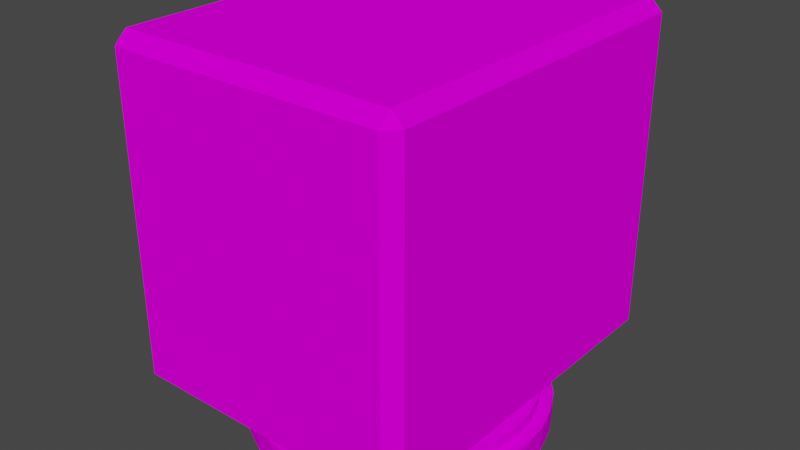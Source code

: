 # Source: itembox.blend  (saved by Blender 2.83.19; exported with 4.5.12 LTS)
import bpy
from mathutils import Matrix  # noqa: F401  (used for matrix-valued properties, if any)

bpy.ops.wm.read_factory_settings(use_empty=True)
scene = bpy.context.scene
scene.name = 'Scene'

# ---- collections
col_collection = bpy.data.collections.new('Collection'); scene.collection.children.link(col_collection)

# ---- images (referenced by path relative to the original .blend; pixels are not part of the script)
import os
ASSET_DIR = os.environ.get("B2B_ASSET_DIR", "")  # directory of the original .blend (textures are referenced by path, not embedded)
HERE = os.path.dirname(os.path.abspath(__file__))  # packed textures are extracted next to this script under _unpacked/

def load_image(name, relpath, width, height, colorspace="sRGB"):
    """Load a texture the original file referenced (path relative to the .blend, or extracted next to this script)."""
    p = next((c for c in (os.path.join(HERE, relpath), os.path.join(ASSET_DIR, relpath)) if relpath and os.path.exists(c)), "")
    if p:
        img = bpy.data.images.load(p, check_existing=True)
        img.name = name
    else:  # same state as the original file: an image datablock whose file is absent (Cycles renders it pink)
        img = bpy.data.images.new(name, width, height)
        img.source = "FILE"
        img.filepath = "//" + (relpath or name)
    img.colorspace_settings.name = colorspace
    return img
img_itembox_normal_png = load_image('itembox-normal.png', 'itembox-normal.png', 1024, 1024, 'sRGB')

# ---- materials (node trees are filled in below, after node groups)
mat_item_box = bpy.data.materials.new('Item Box')
mat_item_box.alpha_threshold = 0.0
mat_item_box.use_transparent_shadow = False
mat_item_box.preview_render_type = 'FLAT'
mat_item_box.line_color = (0.0, 0.0, 0.0, 1.0)

# ---- material node trees
mat_item_box.use_nodes = True; mat_item_box.node_tree.nodes.clear()
_N = mat_item_box.node_tree.nodes; _L = mat_item_box.node_tree.links
n0 = _N.new('ShaderNodeOutputMaterial'); n0.name = 'Material Output'; n0.location = (300, 300)
n1 = _N.new('ShaderNodeBsdfPrincipled'); n1.name = 'Principled BSDF'; n1.location = (10, 300)
n1.distribution = 'GGX'
n1.subsurface_method = 'BURLEY'
n1.inputs[2].default_value = 0.0
n1.inputs[3].default_value = 1.45
n1.inputs[13].default_value = 0.0
n1.inputs[27].default_value = (0.0, 0.0, 0.0, 1.0)
n1.inputs[28].default_value = 1.0
n2 = _N.new('ShaderNodeTexImage'); n2.name = 'Image Texture'; n2.location = (-280, 280)
n2.image = img_itembox_normal_png
n2.interpolation = 'Closest'
_L.new(n1.outputs[0], n0.inputs[0])
_L.new(n2.outputs[0], n1.inputs[0])
n0.is_active_output = True

# ---- world
world_world = bpy.data.worlds.new('World'); scene.world = world_world
world_world.use_nodes = True; world_world.node_tree.nodes.clear()
_N = world_world.node_tree.nodes; _L = world_world.node_tree.links
n0 = _N.new('ShaderNodeOutputWorld'); n0.name = 'World Output'; n0.location = (300, 300)
n1 = _N.new('ShaderNodeBackground'); n1.name = 'Background'; n1.location = (10, 300)
n1.inputs[0].default_value = (0.05088, 0.05088, 0.05088, 1.0)
_L.new(n1.outputs[0], n0.inputs[0])
n0.is_active_output = True
world_world.color = (0.05088, 0.05088, 0.05088)
world_world.use_sun_shadow = False
world_world.sun_shadow_jitter_overblur = 0.0

# ---- meshes
me_cube = bpy.data.meshes.new('Cube')
me_cube.from_pydata([(0.9167, -1.0, 0.9375), (-0.9167, 0.7333, -0.375), (-0.9167, -0.7333, -0.375), (0.9167, -0.9333, 1.0), (0.9167, 0.9333, 1.0), (-0.9167, -0.7333, 0.75), (-0.9167, 0.7333, 0.75), (-0.9167, 1.0, 0.9375), (-0.9167, 0.9333, 1.0), (-0.9167, -1.0, 0.9375), (-0.9167, -0.9333, 1.0), (-1.0, 0.9333, -0.625), (-1.0, -0.9333, -0.625), (-1.0, 0.9333, 0.9375), (-1.0, -0.9333, 0.9375), (-1.0, 0.8667, -0.5), (-1.0, -0.8667, -0.5), (-1.0, 0.8667, 0.875), (-1.0, -0.8667, 0.875), (-0.9167, 0.8, -0.4375), (-0.9167, -0.8, -0.4375), (-0.9167, 0.8, 0.8125), (-0.9167, -0.8, 0.8125), (0.75, 0.8, -0.8125), (-0.75, 0.3333, 0.375), (-0.75, -0.3333, 0.375), (-0.75, -0.3333, 0.0), (0.9167, 1.0, 0.9375), (1.0, 0.9333, 0.9375), (-0.75, 0.3333, 0.0), (0.9167, 1.0, -0.625), (-0.9167, 1.0, -0.625), (-0.75, 0.8, -0.8125), (0.9167, -1.0, -0.625), (-0.9167, -1.0, -0.625), (1.0, 0.9333, -0.625), (0.75, -0.8, -0.8125), (-0.75, -0.8, -0.8125), (1.0, -0.9333, -0.625), (1.0, -0.9333, 0.9375), (0.9167, -0.9333, -0.6875), (0.9167, 0.9333, -0.6875), (-0.9167, 0.9333, -0.6875), (-0.9167, -0.9333, -0.6875), (0.0, 0.7333, -0.875), (0.0, 0.7333, -0.8125), (0.1788, 0.7192, -0.875), (0.1788, 0.7192, -0.8125), (0.3508, 0.6775, -0.875), (0.3508, 0.6775, -0.8125), (0.5093, 0.6097, -0.875), (0.5093, 0.6097, -0.8125), (0.6482, 0.5185, -0.875), (0.6482, 0.5185, -0.8125), (0.7622, 0.4074, -0.875), (0.7622, 0.4074, -0.8125), (0.8469, 0.2806, -0.875), (0.8469, 0.2806, -0.8125), (0.8991, 0.1431, -0.875), (0.8991, 0.1431, -0.8125), (0.9167, 5.537e-08, -0.875), (0.9167, 5.537e-08, -0.8125), (0.8991, -0.1431, -0.875), (0.8991, -0.1431, -0.8125), (0.8469, -0.2806, -0.875), (0.8469, -0.2806, -0.8125), (0.7622, -0.4074, -0.875), (0.7622, -0.4074, -0.8125), (0.6482, -0.5185, -0.875), (0.6482, -0.5185, -0.8125), (0.5093, -0.6097, -0.875), (0.5093, -0.6097, -0.8125), (0.3508, -0.6775, -0.875), (0.3508, -0.6775, -0.8125), (0.1788, -0.7192, -0.875), (0.1788, -0.7192, -0.8125), (-2.987e-07, -0.7333, -0.875), (-2.987e-07, -0.7333, -0.8125), (-0.1788, -0.7192, -0.875), (-0.1788, -0.7192, -0.8125), (-0.3508, -0.6775, -0.875), (-0.3508, -0.6775, -0.8125), (-0.5093, -0.6097, -0.875), (-0.5093, -0.6097, -0.8125), (-0.6482, -0.5185, -0.875), (-0.6482, -0.5185, -0.8125), (-0.7622, -0.4074, -0.875), (-0.7622, -0.4074, -0.8125), (-0.8469, -0.2806, -0.875), (-0.8469, -0.2806, -0.8125), (-0.8991, -0.1431, -0.875), (-0.8991, -0.1431, -0.8125), (-0.9167, 7.081e-07, -0.875), (-0.9167, 7.081e-07, -0.8125), (-0.8991, 0.1431, -0.875), (-0.8991, 0.1431, -0.8125), (-0.8469, 0.2806, -0.875), (-0.8469, 0.2806, -0.8125), (-0.7622, 0.4074, -0.875), (-0.7622, 0.4074, -0.8125), (-0.6482, 0.5185, -0.875), (-0.6482, 0.5185, -0.8125), (-0.5093, 0.6097, -0.875), (-0.5093, 0.6097, -0.8125), (-0.3508, 0.6775, -0.875), (-0.3508, 0.6775, -0.8125), (-0.1788, 0.7192, -0.875), (-0.1788, 0.7192, -0.8125), (0.0, 0.8, -1.0), (0.0, 0.8, -0.875), (0.1951, 0.7846, -1.0), (0.1951, 0.7846, -0.875), (0.3827, 0.7391, -1.0), (0.3827, 0.7391, -0.875), (0.5556, 0.6652, -1.0), (0.5556, 0.6652, -0.875), (0.7071, 0.5657, -1.0), (0.7071, 0.5657, -0.875), (0.8315, 0.4445, -1.0), (0.8315, 0.4445, -0.875), (0.9239, 0.3061, -1.0), (0.9239, 0.3061, -0.875), (0.9808, 0.1561, -1.0), (0.9808, 0.1561, -0.875), (1.0, 6.04e-08, -1.0), (1.0, 6.04e-08, -0.875), (0.9808, -0.1561, -1.0), (0.9808, -0.1561, -0.875), (0.9239, -0.3061, -1.0), (0.9239, -0.3061, -0.875), (0.8315, -0.4445, -1.0), (0.8315, -0.4445, -0.875), (0.7071, -0.5657, -1.0), (0.7071, -0.5657, -0.875), (0.5556, -0.6652, -1.0), (0.5556, -0.6652, -0.875), (0.3827, -0.7391, -1.0), (0.3827, -0.7391, -0.875), (0.1951, -0.7846, -1.0), (0.1951, -0.7846, -0.875), (-3.258e-07, -0.8, -1.0), (-3.258e-07, -0.8, -0.875), (-0.1951, -0.7846, -1.0), (-0.1951, -0.7846, -0.875), (-0.3827, -0.7391, -1.0), (-0.3827, -0.7391, -0.875), (-0.5556, -0.6652, -1.0), (-0.5556, -0.6652, -0.875), (-0.7071, -0.5657, -1.0), (-0.7071, -0.5657, -0.875), (-0.8315, -0.4445, -1.0), (-0.8315, -0.4445, -0.875), (-0.9239, -0.3061, -1.0), (-0.9239, -0.3061, -0.875), (-0.9808, -0.1561, -1.0), (-0.9808, -0.1561, -0.875), (-1.0, 7.725e-07, -1.0), (-1.0, 7.725e-07, -0.875), (-0.9808, 0.1561, -1.0), (-0.9808, 0.1561, -0.875), (-0.9239, 0.3061, -1.0), (-0.9239, 0.3061, -0.875), (-0.8315, 0.4445, -1.0), (-0.8315, 0.4445, -0.875), (-0.7071, 0.5657, -1.0), (-0.7071, 0.5657, -0.875), (-0.5556, 0.6652, -1.0), (-0.5556, 0.6652, -0.875), (-0.3827, 0.7391, -1.0), (-0.3827, 0.7391, -0.875), (-0.1951, 0.7846, -1.0), (-0.1951, 0.7846, -0.875)], [], [(41, 35, 38, 40), (4, 8, 10, 3), (3, 10, 9, 0), (4, 27, 7, 8), (12, 11, 42, 43), (14, 12, 34, 9), (7, 13, 8), (10, 14, 9), (10, 8, 13, 14), (2, 5, 25, 26), (16, 15, 11, 12), (15, 17, 13, 11), (18, 16, 12, 14), (17, 18, 14, 13), (20, 19, 15, 16), (19, 21, 17, 15), (22, 20, 16, 18), (21, 22, 18, 17), (2, 1, 19, 20), (1, 6, 21, 19), (5, 2, 20, 22), (6, 5, 22, 21), (26, 25, 24, 29), (1, 29, 24, 6), (6, 24, 25, 5), (26, 29, 1, 2), (27, 28, 4), (41, 42, 31, 30), (34, 43, 40, 33), (30, 31, 7, 27), (31, 11, 13, 7), (31, 42, 11), (34, 33, 0, 9), (34, 12, 43), (38, 33, 40), (35, 30, 41), (27, 30, 35, 28), (33, 38, 39, 0), (39, 38, 35, 28), (3, 39, 28, 4), (0, 39, 3), (36, 23, 41, 40), (23, 32, 42, 41), (32, 37, 43, 42), (37, 36, 40, 43), (44, 45, 47, 46), (46, 47, 49, 48), (48, 49, 51, 50), (50, 51, 53, 52), (52, 53, 55, 54), (54, 55, 57, 56), (56, 57, 59, 58), (58, 59, 61, 60), (60, 61, 63, 62), (62, 63, 65, 64), (64, 65, 67, 66), (66, 67, 69, 68), (68, 69, 71, 70), (70, 71, 73, 72), (72, 73, 75, 74), (74, 75, 77, 76), (76, 77, 79, 78), (78, 79, 81, 80), (80, 81, 83, 82), (82, 83, 85, 84), (84, 85, 87, 86), (86, 87, 89, 88), (88, 89, 91, 90), (90, 91, 93, 92), (92, 93, 95, 94), (94, 95, 97, 96), (96, 97, 99, 98), (98, 99, 101, 100), (100, 101, 103, 102), (102, 103, 105, 104), (104, 105, 107, 106), (106, 107, 45, 44), (108, 109, 111, 110), (110, 111, 113, 112), (112, 113, 115, 114), (114, 115, 117, 116), (116, 117, 119, 118), (118, 119, 121, 120), (120, 121, 123, 122), (122, 123, 125, 124), (124, 125, 127, 126), (126, 127, 129, 128), (128, 129, 131, 130), (130, 131, 133, 132), (132, 133, 135, 134), (134, 135, 137, 136), (136, 137, 139, 138), (138, 139, 141, 140), (140, 141, 143, 142), (142, 143, 145, 144), (144, 145, 147, 146), (146, 147, 149, 148), (148, 149, 151, 150), (150, 151, 153, 152), (152, 153, 155, 154), (154, 155, 157, 156), (156, 157, 159, 158), (158, 159, 161, 160), (160, 161, 163, 162), (162, 163, 165, 164), (164, 165, 167, 166), (166, 167, 169, 168), (168, 169, 171, 170), (170, 171, 109, 108), (108, 110, 112, 114, 116, 118, 120, 122, 124, 126, 128, 130, 132, 134, 136, 138, 140, 142, 144, 146, 148, 150, 152, 154, 156, 158, 160, 162, 164, 166, 168, 170), (90, 92, 157, 155), (88, 90, 155, 153), (86, 88, 153, 151), (84, 86, 151, 149), (82, 84, 149, 147), (80, 82, 147, 145), (78, 80, 145, 143), (76, 78, 143, 141), (74, 76, 141, 139), (72, 74, 139, 137), (70, 72, 137, 135), (68, 70, 135, 133), (66, 68, 133, 131), (64, 66, 131, 129), (62, 64, 129, 127), (60, 62, 127, 125), (58, 60, 125, 123), (56, 58, 123, 121), (54, 56, 121, 119), (52, 54, 119, 117), (50, 52, 117, 115), (48, 50, 115, 113), (46, 48, 113, 111), (44, 46, 111, 109), (106, 44, 109, 171), (104, 106, 171, 169), (102, 104, 169, 167), (100, 102, 167, 165), (98, 100, 165, 163), (96, 98, 163, 161), (94, 96, 161, 159), (92, 94, 159, 157), (47, 45, 107, 105, 103, 101, 99, 97, 95, 93, 91, 89, 87, 85, 83, 81, 79, 77, 75, 73, 71, 69, 67, 65, 63, 61, 59, 57, 55, 53, 51, 49), (36, 37, 32, 23)])
_uv = me_cube.uv_layers.new(name='UVMap')
_uv.uv.foreach_set('vector', [0.64, 0.05, 0.64, 0.06, 0.36, 0.06, 0.36, 0.05, 0.36, 0.06, 0.64, 0.06, 0.64, 0.31, 0.36, 0.31, 0.64, 0.32, 0.36, 0.32, 0.36, 0.31, 0.64, 0.31, 0.36, 0.32, 0.36, 0.31, 0.64, 0.31, 0.64, 0.32, 0.3, 0.06, 0.02, 0.06, 0.02, 0.05, 0.3, 0.05, 0.3, 0.31, 0.3, 0.06, 0.31, 0.06, 0.31, 0.31, 0.01, 0.3, 0.02, 0.3, 0.02, 0.31, 0.31, 0.3, 0.3, 0.3, 0.3, 0.31, 0.3, 0.32, 0.02, 0.32, 0.02, 0.31, 0.3, 0.31, 0.27, 0.1, 0.27, 0.28, 0.21, 0.22, 0.21, 0.16, 0.29, 0.08, 0.03, 0.08, 0.02, 0.06, 0.3, 0.0604, 0.03, 0.08, 0.03, 0.3, 0.02, 0.31, 0.02, 0.06, 0.29, 0.3, 0.29, 0.08, 0.3, 0.06, 0.3, 0.31, 0.03, 0.3, 0.29, 0.3, 0.3, 0.31, 0.02, 0.31, 0.28, 0.09, 0.04, 0.09, 0.03, 0.08, 0.2896, 0.07984, 0.04, 0.09, 0.04, 0.29, 0.03, 0.3, 0.03, 0.08, 0.28, 0.29, 0.28, 0.09, 0.29, 0.08, 0.29, 0.3, 0.04, 0.29, 0.28, 0.29, 0.29, 0.3, 0.03, 0.3, 0.27, 0.1, 0.05, 0.1, 0.04, 0.09, 0.28, 0.09, 0.05, 0.1, 0.05, 0.28, 0.04, 0.29, 0.04, 0.09, 0.27, 0.28, 0.27, 0.1, 0.28, 0.09, 0.28, 0.29, 0.05, 0.28, 0.27, 0.28, 0.28, 0.29, 0.04, 0.29, 0.21, 0.22, 0.11, 0.22, 0.11, 0.16, 0.21, 0.16, 0.05, 0.1, 0.11, 0.16, 0.11, 0.22, 0.05, 0.28, 0.05, 0.28, 0.11, 0.22, 0.21, 0.22, 0.27, 0.28, 0.21, 0.16, 0.11, 0.16, 0.05089, 0.1001, 0.27, 0.1, 0.65, 0.3, 0.64, 0.3, 0.64, 0.31, 0.36, 0.05, 0.64, 0.05, 0.64, 0.06, 0.36, 0.06, 0.36, 0.06, 0.36, 0.05, 0.64, 0.05, 0.64, 0.06, 0.36, 0.06, 0.64, 0.06, 0.64, 0.31, 0.36, 0.31, 0.01, 0.06, 0.02, 0.06, 0.02, 0.31, 0.01, 0.31, 0.01, 0.07, 0.02, 0.06, 0.02, 0.07, 0.36, 0.06, 0.64, 0.06, 0.64, 0.31, 0.36, 0.31, 0.31, 0.07, 0.3, 0.07, 0.3, 0.06, 0.36, 0.07, 0.35, 0.07, 0.36, 0.06, 0.64, 0.07, 0.65, 0.07, 0.64, 0.06, 0.65, 0.31, 0.65, 0.06, 0.64, 0.06, 0.64, 0.31, 0.35, 0.06, 0.36, 0.06, 0.36, 0.31, 0.35, 0.31, 0.36, 0.31, 0.36, 0.06, 0.64, 0.06, 0.64, 0.31, 0.36, 0.32, 0.36, 0.31, 0.64, 0.31, 0.64, 0.32, 0.35, 0.3, 0.36, 0.3, 0.36, 0.31, 0.37, 0.03, 0.63, 0.03, 0.63, 0.05, 0.37, 0.05, 0.37, 0.03, 0.63, 0.03, 0.63, 0.05, 0.37, 0.05, 0.03, 0.03, 0.29, 0.03, 0.29, 0.05, 0.03, 0.05, 0.37, 0.03, 0.63, 0.03, 0.63, 0.05, 0.37, 0.05, 0.61, 0.02, 0.61, 0.03, 0.59, 0.03, 0.59, 0.02, 0.61, 0.02, 0.61, 0.03, 0.59, 0.03, 0.59, 0.02, 0.6, 0.02, 0.6, 0.03, 0.58, 0.03, 0.58, 0.02, 0.59, 0.02, 0.59, 0.03, 0.57, 0.03, 0.57, 0.02, 0.57, 0.02, 0.57, 0.03, 0.55, 0.03, 0.55, 0.02, 0.56, 0.02, 0.56, 0.03, 0.54, 0.03, 0.54, 0.02, 0.54, 0.02, 0.54, 0.03, 0.52, 0.03, 0.52, 0.02, 0.52, 0.02, 0.52, 0.03, 0.5, 0.03, 0.5, 0.02, 0.5, 0.02, 0.5, 0.03, 0.48, 0.03, 0.48, 0.02, 0.48, 0.02, 0.48, 0.03, 0.46, 0.03, 0.46, 0.02, 0.46, 0.02, 0.46, 0.03, 0.44, 0.03, 0.44, 0.02, 0.45, 0.02, 0.45, 0.03, 0.43, 0.03, 0.43, 0.02, 0.43, 0.02, 0.43, 0.03, 0.41, 0.03, 0.41, 0.02, 0.42, 0.02, 0.42, 0.03, 0.4, 0.03, 0.4, 0.02, 0.41, 0.02, 0.41, 0.03, 0.39, 0.03, 0.39, 0.02, 0.41, 0.02, 0.41, 0.03, 0.39, 0.03, 0.39, 0.02, 0.27, 0.02, 0.27, 0.03, 0.25, 0.03, 0.25, 0.02, 0.27, 0.02, 0.27, 0.03, 0.25, 0.03, 0.25, 0.02, 0.26, 0.02, 0.26, 0.03, 0.24, 0.03, 0.24, 0.02, 0.25, 0.02, 0.25, 0.03, 0.23, 0.03, 0.23, 0.02, 0.23, 0.02, 0.23, 0.03, 0.21, 0.03, 0.21, 0.02, 0.22, 0.02, 0.22, 0.03, 0.2, 0.03, 0.2, 0.02, 0.2, 0.02, 0.2, 0.03, 0.18, 0.03, 0.18, 0.02, 0.18, 0.02, 0.18, 0.03, 0.16, 0.03, 0.16, 0.02, 0.16, 0.02, 0.16, 0.03, 0.14, 0.03, 0.14, 0.02, 0.14, 0.02, 0.14, 0.03, 0.12, 0.03, 0.12, 0.02, 0.12, 0.02, 0.12, 0.03, 0.1, 0.03, 0.1, 0.02, 0.11, 0.02, 0.11, 0.03, 0.09, 0.03, 0.09, 0.02, 0.09, 0.02, 0.09, 0.03, 0.07, 0.03, 0.07, 0.02, 0.08, 0.02, 0.08, 0.03, 0.06, 0.03, 0.06, 0.02, 0.07, 0.02, 0.07, 0.03, 0.05, 0.03, 0.05, 0.02, 0.07, 0.02, 0.07, 0.03, 0.05, 0.03, 0.05, 0.02, 0.62, 0.0, 0.62, 0.02, 0.61, 0.02, 0.61, 0.0, 0.62, 0.0, 0.62, 0.02, 0.61, 0.02, 0.61, 0.0, 0.61, 0.0, 0.61, 0.02, 0.6, 0.02, 0.6, 0.0, 0.6, 0.0, 0.6, 0.02, 0.58, 0.02, 0.58, 0.0, 0.58, 0.0, 0.58, 0.02, 0.56, 0.02, 0.56, 0.0, 0.56, 0.0, 0.56, 0.02, 0.54, 0.02, 0.54, 0.0, 0.54, 0.0, 0.54, 0.02, 0.52, 0.02, 0.52, 0.0, 0.52, 0.0, 0.52, 0.02, 0.5, 0.02, 0.5, 0.0, 0.5, 0.0, 0.5, 0.02, 0.48, 0.02, 0.48, 0.0, 0.48, 0.0, 0.48, 0.02, 0.46, 0.02, 0.46, 0.0, 0.46, 0.0, 0.46, 0.02, 0.44, 0.02, 0.44, 0.0, 0.44, 0.0, 0.44, 0.02, 0.42, 0.02, 0.42, 0.0, 0.42, 0.0, 0.42, 0.02, 0.4, 0.02, 0.4, 0.0, 0.4, 0.0, 0.4, 0.02, 0.39, 0.02, 0.39, 0.0, 0.39, 0.0, 0.39, 0.02, 0.38, 0.02, 0.38, 0.0, 0.39, 0.0, 0.39, 0.02, 0.38, 0.02, 0.38, 0.0, 0.28, 0.0, 0.28, 0.02, 0.27, 0.02, 0.27, 0.0, 0.28, 0.0, 0.28, 0.02, 0.27, 0.02, 0.27, 0.0, 0.27, 0.0, 0.27, 0.02, 0.26, 0.02, 0.26, 0.0, 0.26, 0.0, 0.26, 0.02, 0.24, 0.02, 0.24, 0.0, 0.24, 0.0, 0.24, 0.02, 0.22, 0.02, 0.22, 0.0, 0.22, 0.0, 0.22, 0.02, 0.2, 0.02, 0.2, 0.0, 0.2, 0.0, 0.2, 0.02, 0.18, 0.02, 0.18, 0.0, 0.1897, 7.874e-05, 0.1897, 0.02008, 0.1597, 0.02008, 0.1597, 7.874e-05, 0.16, 0.0, 0.16, 0.02, 0.13, 0.02, 0.13, 0.0, 0.14, 0.0, 0.14, 0.02, 0.12, 0.02, 0.12, 0.0, 0.12, 0.0, 0.12, 0.02, 0.1, 0.02, 0.1, 0.0, 0.1, 0.0, 0.1, 0.02, 0.08, 0.02, 0.08, 0.0, 0.08, 0.0, 0.08, 0.02, 0.06, 0.02, 0.06, 0.0, 0.06, 0.0, 0.06, 0.02, 0.05, 0.02, 0.05, 0.0, 0.05, 0.0, 0.05, 0.02, 0.04, 0.02, 0.04, 0.0, 0.05, 0.0, 0.05, 0.02, 0.04, 0.02, 0.04, 0.0, 0.06849, 0.005311, 0.06917, 0.004555, 0.07341, 0.003822, 0.08103, 0.00314, 0.09175, 0.002536, 0.1051, 0.002033, 0.1207, 0.00165, 0.1379, 0.001402, 0.1559, 0.001299, 0.1742, 0.001344, 0.1919, 0.001535, 0.2086, 0.001866, 0.2234, 0.002324, 0.2358, 0.00289, 0.2454, 0.003544, 0.2517, 0.00426, 0.2546, 0.00501, 0.2539, 0.005767, 0.2497, 0.0065, 0.2421, 0.007181, 0.2314, 0.007785, 0.218, 0.008288, 0.2024, 0.008671, 0.1853, 0.008919, 0.1672, 0.009022, 0.149, 0.008978, 0.1312, 0.008786, 0.1146, 0.008455, 0.09975, 0.007998, 0.08732, 0.007431, 0.07774, 0.006777, 0.07138, 0.006061, 0.18, 0.02, 0.16, 0.02, 0.16, 0.03, 0.18, 0.03, 0.2, 0.02, 0.18, 0.02, 0.18, 0.03, 0.2, 0.03, 0.22, 0.02, 0.2, 0.02, 0.2, 0.03, 0.22, 0.03, 0.23, 0.02, 0.21, 0.02, 0.21, 0.03, 0.23, 0.03, 0.25, 0.02, 0.23, 0.02, 0.23, 0.03, 0.25, 0.03, 0.26, 0.02, 0.24, 0.02, 0.24, 0.03, 0.26, 0.03, 0.27, 0.02, 0.25, 0.02, 0.25, 0.03, 0.27, 0.03, 0.27, 0.02, 0.25, 0.02, 0.25, 0.03, 0.27, 0.03, 0.41, 0.02, 0.39, 0.02, 0.39, 0.03, 0.41, 0.03, 0.41, 0.02, 0.39, 0.02, 0.39, 0.03, 0.41, 0.03, 0.42, 0.02, 0.4, 0.02, 0.4, 0.03, 0.42, 0.03, 0.43, 0.02, 0.41, 0.02, 0.41, 0.03, 0.43, 0.03, 0.45, 0.02, 0.43, 0.02, 0.43, 0.03, 0.45, 0.03, 0.46, 0.02, 0.44, 0.02, 0.44, 0.03, 0.46, 0.03, 0.48, 0.02, 0.46, 0.02, 0.46, 0.03, 0.48, 0.03, 0.5, 0.02, 0.48, 0.02, 0.48, 0.03, 0.5, 0.03, 0.52, 0.02, 0.5, 0.02, 0.5, 0.03, 0.52, 0.03, 0.54, 0.02, 0.52, 0.02, 0.52, 0.03, 0.54, 0.03, 0.56, 0.02, 0.54, 0.02, 0.54, 0.03, 0.56, 0.03, 0.57, 0.02, 0.55, 0.02, 0.55, 0.03, 0.57, 0.03, 0.59, 0.02, 0.57, 0.02, 0.57, 0.03, 0.59, 0.03, 0.6, 0.02, 0.58, 0.02, 0.58, 0.03, 0.6, 0.03, 0.61, 0.02, 0.59, 0.02, 0.59, 0.03, 0.61, 0.03, 0.61, 0.02, 0.59, 0.02, 0.59, 0.03, 0.61, 0.03, 0.07, 0.02, 0.05, 0.02, 0.05, 0.03, 0.07, 0.03, 0.07, 0.02, 0.05, 0.02, 0.05, 0.03, 0.07, 0.03, 0.08, 0.02, 0.06, 0.02, 0.06, 0.03, 0.08, 0.03, 0.09, 0.02, 0.07, 0.02, 0.07, 0.03, 0.09, 0.03, 0.11, 0.02, 0.09, 0.02, 0.09, 0.03, 0.11, 0.03, 0.12, 0.02, 0.1, 0.02, 0.1, 0.03, 0.12, 0.03, 0.14, 0.02, 0.12, 0.02, 0.12, 0.03, 0.14, 0.03, 0.16, 0.02, 0.14, 0.02, 0.14, 0.03, 0.16, 0.03, 0.03684, 0.036, 0.03282, 0.03514, 0.03367, 0.03428, 0.03936, 0.03344, 0.04967, 0.03266, 0.0642, 0.03197, 0.0824, 0.0314, 0.1036, 0.03096, 0.1269, 0.03067, 0.1515, 0.03055, 0.1763, 0.0306, 0.2006, 0.03082, 0.2232, 0.0312, 0.2435, 0.03172, 0.2605, 0.03236, 0.2736, 0.03311, 0.2823, 0.03392, 0.2863, 0.03478, 0.2855, 0.03564, 0.2798, 0.03648, 0.2695, 0.03726, 0.255, 0.03795, 0.2368, 0.03852, 0.2156, 0.03896, 0.1923, 0.03925, 0.1677, 0.03937, 0.1428, 0.03932, 0.1186, 0.0391, 0.09591, 0.03872, 0.07569, 0.0382, 0.05869, 0.03756, 0.04557, 0.03681, 0.29, 0.03, 0.03, 0.03, 0.03, 0.04, 0.29, 0.04])
_ca = me_cube.color_attributes.new('Col', 'BYTE_COLOR', 'CORNER')
_ca.data.foreach_set('color', [1.0, 1.0, 1.0, 1.0, 1.0, 1.0, 1.0, 1.0, 1.0, 1.0, 1.0, 1.0, 1.0, 1.0, 1.0, 1.0, 1.0, 1.0, 1.0, 1.0, 1.0, 1.0, 1.0, 1.0, 1.0, 1.0, 1.0, 1.0, 1.0, 1.0, 1.0, 1.0, 1.0, 1.0, 1.0, 1.0, 1.0, 1.0, 1.0, 1.0, 1.0, 1.0, 1.0, 1.0, 1.0, 1.0, 1.0, 1.0, 1.0, 1.0, 1.0, 1.0, 1.0, 1.0, 1.0, 1.0, 1.0, 1.0, 1.0, 1.0, 1.0, 1.0, 1.0, 1.0, 1.0, 1.0, 1.0, 1.0, 1.0, 1.0, 1.0, 1.0, 1.0, 1.0, 1.0, 1.0, 1.0, 1.0, 1.0, 1.0, 1.0, 1.0, 1.0, 1.0, 1.0, 1.0, 1.0, 1.0, 1.0, 1.0, 1.0, 1.0, 1.0, 1.0, 1.0, 1.0, 1.0, 1.0, 1.0, 1.0, 1.0, 1.0, 1.0, 1.0, 1.0, 1.0, 1.0, 1.0, 1.0, 1.0, 1.0, 1.0, 1.0, 1.0, 1.0, 1.0, 1.0, 1.0, 1.0, 1.0, 1.0, 1.0, 1.0, 1.0, 1.0, 1.0, 1.0, 1.0, 1.0, 1.0, 1.0, 1.0, 1.0, 1.0, 1.0, 1.0, 1.0, 1.0, 1.0, 1.0, 1.0, 1.0, 1.0, 1.0, 1.0, 1.0, 1.0, 1.0, 1.0, 1.0, 1.0, 1.0, 1.0, 1.0, 1.0, 1.0, 1.0, 1.0, 1.0, 1.0, 1.0, 1.0, 1.0, 1.0, 1.0, 1.0, 1.0, 1.0, 1.0, 1.0, 1.0, 1.0, 1.0, 1.0, 1.0, 1.0, 1.0, 1.0, 1.0, 1.0, 1.0, 1.0, 1.0, 1.0, 1.0, 1.0, 1.0, 1.0, 1.0, 1.0, 1.0, 1.0, 1.0, 1.0, 1.0, 1.0, 1.0, 1.0, 1.0, 1.0, 1.0, 1.0, 1.0, 1.0, 1.0, 1.0, 1.0, 1.0, 1.0, 1.0, 1.0, 1.0, 1.0, 1.0, 1.0, 1.0, 1.0, 1.0, 1.0, 1.0, 1.0, 1.0, 1.0, 1.0, 1.0, 1.0, 1.0, 1.0, 1.0, 1.0, 1.0, 1.0, 1.0, 1.0, 1.0, 1.0, 1.0, 1.0, 1.0, 1.0, 1.0, 1.0, 1.0, 1.0, 1.0, 1.0, 1.0, 1.0, 1.0, 1.0, 1.0, 1.0, 1.0, 1.0, 1.0, 1.0, 1.0, 1.0, 1.0, 1.0, 1.0, 1.0, 1.0, 1.0, 1.0, 1.0, 1.0, 1.0, 1.0, 1.0, 1.0, 1.0, 1.0, 1.0, 1.0, 1.0, 1.0, 1.0, 1.0, 1.0, 1.0, 1.0, 1.0, 1.0, 1.0, 1.0, 1.0, 1.0, 1.0, 1.0, 1.0, 1.0, 1.0, 1.0, 1.0, 1.0, 1.0, 1.0, 1.0, 1.0, 1.0, 1.0, 1.0, 1.0, 1.0, 1.0, 1.0, 1.0, 1.0, 1.0, 1.0, 1.0, 1.0, 1.0, 1.0, 1.0, 1.0, 1.0, 1.0, 1.0, 1.0, 1.0, 1.0, 1.0, 1.0, 1.0, 1.0, 1.0, 1.0, 1.0, 1.0, 1.0, 1.0, 1.0, 1.0, 1.0, 1.0, 1.0, 1.0, 1.0, 1.0, 1.0, 1.0, 1.0, 1.0, 1.0, 1.0, 1.0, 1.0, 1.0, 1.0, 1.0, 1.0, 1.0, 1.0, 1.0, 1.0, 1.0, 1.0, 1.0, 1.0, 1.0, 1.0, 1.0, 1.0, 1.0, 1.0, 1.0, 1.0, 1.0, 1.0, 1.0, 1.0, 1.0, 1.0, 1.0, 1.0, 1.0, 1.0, 1.0, 1.0, 1.0, 1.0, 1.0, 1.0, 1.0, 1.0, 1.0, 1.0, 1.0, 1.0, 1.0, 1.0, 1.0, 1.0, 1.0, 1.0, 1.0, 1.0, 1.0, 1.0, 1.0, 1.0, 1.0, 1.0, 1.0, 1.0, 1.0, 1.0, 1.0, 1.0, 1.0, 1.0, 1.0, 1.0, 1.0, 1.0, 1.0, 1.0, 1.0, 1.0, 1.0, 1.0, 1.0, 1.0, 1.0, 1.0, 1.0, 1.0, 1.0, 1.0, 1.0, 1.0, 1.0, 1.0, 1.0, 1.0, 1.0, 1.0, 1.0, 1.0, 1.0, 1.0, 1.0, 1.0, 1.0, 1.0, 1.0, 1.0, 1.0, 1.0, 1.0, 1.0, 1.0, 1.0, 1.0, 1.0, 1.0, 1.0, 1.0, 1.0, 1.0, 1.0, 1.0, 1.0, 1.0, 1.0, 1.0, 1.0, 1.0, 1.0, 1.0, 1.0, 1.0, 1.0, 1.0, 1.0, 1.0, 1.0, 1.0, 1.0, 1.0, 1.0, 1.0, 1.0, 1.0, 1.0, 1.0, 1.0, 1.0, 1.0, 1.0, 1.0, 1.0, 1.0, 1.0, 1.0, 1.0, 1.0, 1.0, 1.0, 1.0, 1.0, 1.0, 1.0, 1.0, 1.0, 1.0, 1.0, 1.0, 1.0, 1.0, 1.0, 1.0, 1.0, 1.0, 1.0, 1.0, 1.0, 1.0, 1.0, 1.0, 1.0, 1.0, 1.0, 1.0, 1.0, 1.0, 1.0, 1.0, 1.0, 1.0, 1.0, 1.0, 1.0, 1.0, 1.0, 1.0, 1.0, 1.0, 1.0, 1.0, 1.0, 1.0, 1.0, 1.0, 1.0, 1.0, 1.0, 1.0, 1.0, 1.0, 1.0, 1.0, 1.0, 1.0, 1.0, 1.0, 1.0, 1.0, 1.0, 1.0, 1.0, 1.0, 1.0, 1.0, 1.0, 1.0, 1.0, 1.0, 1.0, 1.0, 1.0, 1.0, 1.0, 1.0, 1.0, 1.0, 1.0, 1.0, 1.0, 1.0, 1.0, 1.0, 1.0, 1.0, 1.0, 1.0, 1.0, 1.0, 1.0, 1.0, 1.0, 1.0, 1.0, 1.0, 1.0, 1.0, 1.0, 1.0, 1.0, 1.0, 1.0, 1.0, 1.0, 1.0, 1.0, 1.0, 1.0, 1.0, 1.0, 1.0, 1.0, 1.0, 1.0, 1.0, 1.0, 1.0, 1.0, 1.0, 1.0, 1.0, 1.0, 1.0, 1.0, 1.0, 1.0, 1.0, 1.0, 1.0, 1.0, 1.0, 1.0, 1.0, 1.0, 1.0, 1.0, 1.0, 1.0, 1.0, 1.0, 1.0, 1.0, 1.0, 1.0, 1.0, 1.0, 1.0, 1.0, 1.0, 1.0, 1.0, 1.0, 1.0, 1.0, 1.0, 1.0, 1.0, 1.0, 1.0, 1.0, 1.0, 1.0, 1.0, 1.0, 1.0, 1.0, 1.0, 1.0, 1.0, 1.0, 1.0, 1.0, 1.0, 1.0, 1.0, 1.0, 1.0, 1.0, 1.0, 1.0, 1.0, 1.0, 1.0, 1.0, 1.0, 1.0, 1.0, 1.0, 1.0, 1.0, 1.0, 1.0, 1.0, 1.0, 1.0, 1.0, 1.0, 1.0, 1.0, 1.0, 1.0, 1.0, 1.0, 1.0, 1.0, 1.0, 1.0, 1.0, 1.0, 1.0, 1.0, 1.0, 1.0, 1.0, 1.0, 1.0, 1.0, 1.0, 1.0, 1.0, 1.0, 1.0, 1.0, 1.0, 1.0, 1.0, 1.0, 1.0, 1.0, 1.0, 1.0, 1.0, 1.0, 1.0, 1.0, 1.0, 1.0, 1.0, 1.0, 1.0, 1.0, 1.0, 1.0, 1.0, 1.0, 1.0, 1.0, 1.0, 1.0, 1.0, 1.0, 1.0, 1.0, 1.0, 1.0, 1.0, 1.0, 1.0, 1.0, 1.0, 1.0, 1.0, 1.0, 1.0, 1.0, 1.0, 1.0, 1.0, 1.0, 1.0, 1.0, 1.0, 1.0, 1.0, 1.0, 1.0, 1.0, 1.0, 1.0, 1.0, 1.0, 1.0, 1.0, 1.0, 1.0, 1.0, 1.0, 1.0, 1.0, 1.0, 1.0, 1.0, 1.0, 1.0, 1.0, 1.0, 1.0, 1.0, 1.0, 1.0, 1.0, 1.0, 1.0, 1.0, 1.0, 1.0, 1.0, 1.0, 1.0, 1.0, 1.0, 1.0, 1.0, 1.0, 1.0, 1.0, 1.0, 1.0, 1.0, 1.0, 1.0, 1.0, 1.0, 1.0, 1.0, 1.0, 1.0, 1.0, 1.0, 1.0, 1.0, 1.0, 1.0, 1.0, 1.0, 1.0, 1.0, 1.0, 1.0, 1.0, 1.0, 1.0, 1.0, 1.0, 1.0, 1.0, 1.0, 1.0, 1.0, 1.0, 1.0, 1.0, 1.0, 1.0, 1.0, 1.0, 1.0, 1.0, 1.0, 1.0, 1.0, 1.0, 1.0, 1.0, 1.0, 1.0, 1.0, 1.0, 1.0, 1.0, 1.0, 1.0, 1.0, 1.0, 1.0, 1.0, 1.0, 1.0, 1.0, 1.0, 1.0, 1.0, 1.0, 1.0, 1.0, 1.0, 1.0, 1.0, 1.0, 1.0, 1.0, 1.0, 1.0, 1.0, 1.0, 1.0, 1.0, 1.0, 1.0, 1.0, 1.0, 1.0, 1.0, 1.0, 1.0, 1.0, 1.0, 1.0, 1.0, 1.0, 1.0, 1.0, 1.0, 1.0, 1.0, 1.0, 1.0, 1.0, 1.0, 1.0, 1.0, 1.0, 1.0, 1.0, 1.0, 1.0, 1.0, 1.0, 1.0, 1.0, 1.0, 1.0, 1.0, 1.0, 1.0, 1.0, 1.0, 1.0, 1.0, 1.0, 1.0, 1.0, 1.0, 1.0, 1.0, 1.0, 1.0, 1.0, 1.0, 1.0, 1.0, 1.0, 1.0, 1.0, 1.0, 1.0, 1.0, 1.0, 1.0, 1.0, 1.0, 1.0, 1.0, 1.0, 1.0, 1.0, 1.0, 1.0, 1.0, 1.0, 1.0, 1.0, 1.0, 1.0, 1.0, 1.0, 1.0, 1.0, 1.0, 1.0, 1.0, 1.0, 1.0, 1.0, 1.0, 1.0, 1.0, 1.0, 1.0, 1.0, 1.0, 1.0, 1.0, 1.0, 1.0, 1.0, 1.0, 1.0, 1.0, 1.0, 1.0, 1.0, 1.0, 1.0, 1.0, 1.0, 1.0, 1.0, 1.0, 1.0, 1.0, 1.0, 1.0, 1.0, 1.0, 1.0, 1.0, 1.0, 1.0, 1.0, 1.0, 1.0, 1.0, 1.0, 1.0, 1.0, 1.0, 1.0, 1.0, 1.0, 1.0, 1.0, 1.0, 1.0, 1.0, 1.0, 1.0, 1.0, 1.0, 1.0, 1.0, 1.0, 1.0, 1.0, 1.0, 1.0, 1.0, 1.0, 1.0, 1.0, 1.0, 1.0, 1.0, 1.0, 1.0, 1.0, 1.0, 1.0, 1.0, 1.0, 1.0, 1.0, 1.0, 1.0, 1.0, 1.0, 1.0, 1.0, 1.0, 1.0, 1.0, 1.0, 1.0, 1.0, 1.0, 1.0, 1.0, 1.0, 1.0, 1.0, 1.0, 1.0, 1.0, 1.0, 1.0, 1.0, 1.0, 1.0, 1.0, 1.0, 1.0, 1.0, 1.0, 1.0, 1.0, 1.0, 1.0, 1.0, 1.0, 1.0, 1.0, 1.0, 1.0, 1.0, 1.0, 1.0, 1.0, 1.0, 1.0, 1.0, 1.0, 1.0, 1.0, 1.0, 1.0, 1.0, 1.0, 1.0, 1.0, 1.0, 1.0, 1.0, 1.0, 1.0, 1.0, 1.0, 1.0, 1.0, 1.0, 1.0, 1.0, 1.0, 1.0, 1.0, 1.0, 1.0, 1.0, 1.0, 1.0, 1.0, 1.0, 1.0, 1.0, 1.0, 1.0, 1.0, 1.0, 1.0, 1.0, 1.0, 1.0, 1.0, 1.0, 1.0, 1.0, 1.0, 1.0, 1.0, 1.0, 1.0, 1.0, 1.0, 1.0, 1.0, 1.0, 1.0, 1.0, 1.0, 1.0, 1.0, 1.0, 1.0, 1.0, 1.0, 1.0, 1.0, 1.0, 1.0, 1.0, 1.0, 1.0, 1.0, 1.0, 1.0, 1.0, 1.0, 1.0, 1.0, 1.0, 1.0, 1.0, 1.0, 1.0, 1.0, 1.0, 1.0, 1.0, 1.0, 1.0, 1.0, 1.0, 1.0, 1.0, 1.0, 1.0, 1.0, 1.0, 1.0, 1.0, 1.0, 1.0, 1.0, 1.0, 1.0, 1.0, 1.0, 1.0, 1.0, 1.0, 1.0, 1.0, 1.0, 1.0, 1.0, 1.0, 1.0, 1.0, 1.0, 1.0, 1.0, 1.0, 1.0, 1.0, 1.0, 1.0, 1.0, 1.0, 1.0, 1.0, 1.0, 1.0, 1.0, 1.0, 1.0, 1.0, 1.0, 1.0, 1.0, 1.0, 1.0, 1.0, 1.0, 1.0, 1.0, 1.0, 1.0, 1.0, 1.0, 1.0, 1.0, 1.0, 1.0, 1.0, 1.0, 1.0, 1.0, 1.0, 1.0, 1.0, 1.0, 1.0, 1.0, 1.0, 1.0, 1.0, 1.0, 1.0, 1.0, 1.0, 1.0, 1.0, 1.0, 1.0, 1.0, 1.0, 1.0, 1.0, 1.0, 1.0, 1.0, 1.0, 1.0, 1.0, 1.0, 1.0, 1.0, 1.0, 1.0, 1.0, 1.0, 1.0, 1.0, 1.0, 1.0, 1.0, 1.0, 1.0, 1.0, 1.0, 1.0, 1.0, 1.0, 1.0, 1.0, 1.0, 1.0, 1.0, 1.0, 1.0, 1.0, 1.0, 1.0, 1.0, 1.0, 1.0, 1.0, 1.0, 1.0, 1.0, 1.0, 1.0, 1.0, 1.0, 1.0, 1.0, 1.0, 1.0, 1.0, 1.0, 1.0, 1.0, 1.0, 1.0, 1.0, 1.0, 1.0, 1.0, 1.0, 1.0, 1.0, 1.0, 1.0, 1.0, 1.0, 1.0, 1.0, 1.0, 1.0, 1.0, 1.0, 1.0, 1.0, 1.0, 1.0, 1.0, 1.0, 1.0, 1.0, 1.0, 1.0, 1.0, 1.0, 1.0, 1.0, 1.0, 1.0, 1.0, 1.0, 1.0, 1.0, 1.0, 1.0, 1.0, 1.0, 1.0, 1.0, 1.0, 1.0, 1.0, 1.0, 1.0, 1.0, 1.0, 1.0, 1.0, 1.0, 1.0, 1.0, 1.0, 1.0, 1.0, 1.0, 1.0, 1.0, 1.0, 1.0, 1.0, 1.0, 1.0, 1.0, 1.0, 1.0, 1.0, 1.0, 1.0, 1.0, 1.0, 1.0, 1.0, 1.0, 1.0, 1.0, 1.0, 1.0, 1.0, 1.0, 1.0, 1.0, 1.0, 1.0, 1.0, 1.0, 1.0, 1.0, 1.0, 1.0, 1.0, 1.0, 1.0, 1.0, 1.0, 1.0, 1.0, 1.0, 1.0, 1.0, 1.0, 1.0, 1.0, 1.0, 1.0, 1.0, 1.0, 1.0, 1.0, 1.0, 1.0, 1.0, 1.0, 1.0, 1.0, 1.0, 1.0, 1.0, 1.0, 1.0, 1.0, 1.0, 1.0, 1.0, 1.0, 1.0, 1.0, 1.0, 1.0, 1.0, 1.0, 1.0, 1.0, 1.0, 1.0, 1.0, 1.0, 1.0, 1.0, 1.0, 1.0, 1.0, 1.0, 1.0, 1.0, 1.0, 1.0, 1.0, 1.0, 1.0, 1.0, 1.0, 1.0, 1.0, 1.0, 1.0, 1.0, 1.0, 1.0, 1.0, 1.0, 1.0, 1.0, 1.0, 1.0, 1.0, 1.0, 1.0, 1.0, 1.0, 1.0, 1.0, 1.0, 1.0, 1.0, 1.0, 1.0, 1.0, 1.0, 1.0, 1.0, 1.0, 1.0, 1.0, 1.0, 1.0, 1.0, 1.0, 1.0, 1.0, 1.0, 1.0, 1.0, 1.0, 1.0, 1.0, 1.0, 1.0, 1.0, 1.0, 1.0, 1.0, 1.0, 1.0, 1.0, 1.0, 1.0, 1.0, 1.0, 1.0, 1.0, 1.0, 1.0, 1.0, 1.0, 1.0, 1.0, 1.0, 1.0, 1.0, 1.0, 1.0, 1.0, 1.0, 1.0, 1.0, 1.0, 1.0, 1.0, 1.0, 1.0, 1.0, 1.0, 1.0, 1.0, 1.0, 1.0, 1.0, 1.0, 1.0, 1.0, 1.0, 1.0, 1.0, 1.0, 1.0, 1.0, 1.0, 1.0, 1.0, 1.0, 1.0, 1.0, 1.0, 1.0, 1.0, 1.0, 1.0, 1.0, 1.0, 1.0, 1.0, 1.0, 1.0, 1.0, 1.0, 1.0, 1.0, 1.0, 1.0, 1.0, 1.0, 1.0, 1.0, 1.0, 1.0, 1.0, 1.0, 1.0, 1.0, 1.0, 1.0, 1.0, 1.0, 1.0, 1.0, 1.0, 1.0, 1.0, 1.0, 1.0, 1.0, 1.0, 1.0, 1.0, 1.0, 1.0, 1.0, 1.0, 1.0, 1.0, 1.0, 1.0, 1.0, 1.0, 1.0, 1.0, 1.0, 1.0, 1.0, 1.0, 1.0, 1.0, 1.0, 1.0, 1.0, 1.0, 1.0, 1.0, 1.0, 1.0, 1.0, 1.0, 1.0, 1.0, 1.0, 1.0, 1.0, 1.0, 1.0, 1.0, 1.0, 1.0, 1.0, 1.0, 1.0, 1.0, 1.0, 1.0, 1.0, 1.0, 1.0, 1.0, 1.0, 1.0, 1.0, 1.0, 1.0, 1.0, 1.0, 1.0, 1.0, 1.0, 1.0, 1.0, 1.0, 1.0, 1.0, 1.0, 1.0, 1.0, 1.0, 1.0, 1.0, 1.0, 1.0, 1.0, 1.0, 1.0, 1.0, 1.0, 1.0, 1.0, 1.0, 1.0, 1.0, 1.0, 1.0, 1.0, 1.0, 1.0, 1.0, 1.0, 1.0, 1.0, 1.0, 1.0, 1.0, 1.0, 1.0, 1.0, 1.0, 1.0, 1.0, 1.0, 1.0, 1.0, 1.0, 1.0, 1.0, 1.0, 1.0, 1.0, 1.0, 1.0, 1.0, 1.0, 1.0, 1.0, 1.0, 1.0, 1.0, 1.0, 1.0, 1.0, 1.0, 1.0, 1.0, 1.0, 1.0, 1.0, 1.0, 1.0, 1.0, 1.0, 1.0, 1.0, 1.0, 1.0, 1.0, 1.0, 1.0, 1.0, 1.0, 1.0, 1.0, 1.0, 1.0, 1.0, 1.0, 1.0, 1.0, 1.0, 1.0, 1.0, 1.0, 1.0, 1.0, 1.0, 1.0, 1.0, 1.0, 1.0, 1.0, 1.0, 1.0, 1.0, 1.0, 1.0, 1.0, 1.0, 1.0, 1.0, 1.0, 1.0, 1.0, 1.0, 1.0, 1.0, 1.0, 1.0, 1.0, 1.0, 1.0, 1.0, 1.0, 1.0, 1.0, 1.0, 1.0, 1.0, 1.0, 1.0, 1.0, 1.0, 1.0, 1.0, 1.0, 1.0, 1.0, 1.0, 1.0, 1.0, 1.0, 1.0, 1.0, 1.0, 1.0, 1.0, 1.0, 1.0, 1.0, 1.0, 1.0, 1.0, 1.0, 1.0, 1.0, 1.0, 1.0, 1.0, 1.0, 1.0, 1.0, 1.0, 1.0, 1.0, 1.0, 1.0, 1.0, 1.0, 1.0, 1.0, 1.0, 1.0, 1.0, 1.0, 1.0, 1.0, 1.0, 1.0, 1.0, 1.0, 1.0, 1.0, 1.0, 1.0, 1.0, 1.0, 1.0, 1.0, 1.0, 1.0, 1.0, 1.0, 1.0, 1.0, 1.0, 1.0, 1.0, 1.0, 1.0, 1.0, 1.0, 1.0, 1.0, 1.0, 1.0, 1.0, 1.0, 1.0, 1.0, 1.0, 1.0, 1.0, 1.0, 1.0, 1.0, 1.0, 1.0, 1.0, 1.0, 1.0, 1.0, 1.0, 1.0, 1.0, 1.0, 1.0, 1.0, 1.0, 1.0, 1.0, 1.0, 1.0, 1.0, 1.0, 1.0, 1.0, 1.0, 1.0, 1.0, 1.0, 1.0, 1.0, 1.0, 1.0, 1.0, 1.0, 1.0, 1.0, 1.0, 1.0, 1.0, 1.0, 1.0, 1.0, 1.0, 1.0, 1.0, 1.0, 1.0, 1.0, 1.0, 1.0, 1.0, 1.0, 1.0, 1.0, 1.0, 1.0, 1.0, 1.0, 1.0, 1.0, 1.0, 1.0, 1.0, 1.0, 1.0, 1.0, 1.0, 1.0, 1.0, 1.0, 1.0, 1.0, 1.0, 1.0, 1.0, 1.0, 1.0, 1.0, 1.0, 1.0, 1.0, 1.0, 1.0, 1.0, 1.0, 1.0, 1.0, 1.0, 1.0, 1.0, 1.0, 1.0, 1.0, 1.0, 1.0, 1.0, 1.0, 1.0, 1.0, 1.0, 1.0, 1.0, 1.0, 1.0, 1.0, 1.0, 1.0, 1.0, 1.0, 1.0, 1.0, 1.0, 1.0, 1.0, 1.0, 1.0, 1.0, 1.0, 1.0, 1.0, 1.0, 1.0, 1.0, 1.0, 1.0, 1.0, 1.0, 1.0, 1.0, 1.0, 1.0, 1.0, 1.0, 1.0, 1.0, 1.0, 1.0, 1.0, 1.0, 1.0, 1.0, 1.0, 1.0, 1.0, 1.0, 1.0, 1.0, 1.0, 1.0, 1.0, 1.0, 1.0, 1.0, 1.0, 1.0, 1.0, 1.0, 1.0, 1.0, 1.0, 1.0, 1.0, 1.0, 1.0, 1.0, 1.0, 1.0, 1.0, 1.0, 1.0, 1.0, 1.0, 1.0, 1.0, 1.0, 1.0, 1.0, 1.0, 1.0, 1.0, 1.0, 1.0, 1.0, 1.0, 1.0, 1.0, 1.0, 1.0, 1.0, 1.0, 1.0, 1.0, 1.0, 1.0, 1.0, 1.0, 1.0, 1.0, 1.0, 1.0, 1.0, 1.0, 1.0, 1.0, 1.0, 1.0, 1.0, 1.0, 1.0, 1.0, 1.0, 1.0, 1.0, 1.0, 1.0, 1.0, 1.0, 1.0, 1.0, 1.0, 1.0, 1.0, 1.0, 1.0, 1.0, 1.0, 1.0, 1.0, 1.0, 1.0, 1.0, 1.0, 1.0, 1.0, 1.0, 1.0, 1.0, 1.0, 1.0, 1.0, 1.0, 1.0, 1.0, 1.0, 1.0, 1.0, 1.0, 1.0, 1.0, 1.0, 1.0, 1.0, 1.0, 1.0, 1.0, 1.0, 1.0, 1.0, 1.0, 1.0, 1.0, 1.0, 1.0, 1.0, 1.0, 1.0, 1.0, 1.0, 1.0, 1.0, 1.0, 1.0, 1.0, 1.0, 1.0, 1.0, 1.0, 1.0, 1.0, 1.0, 1.0, 1.0, 1.0, 1.0, 1.0, 1.0, 1.0, 1.0, 1.0, 1.0, 1.0, 1.0, 1.0, 1.0, 1.0, 1.0, 1.0, 1.0, 1.0, 1.0, 1.0, 1.0, 1.0, 1.0, 1.0, 1.0, 1.0, 1.0, 1.0, 1.0, 1.0, 1.0, 1.0, 1.0, 1.0, 1.0, 1.0, 1.0, 1.0, 1.0, 1.0, 1.0, 1.0, 1.0, 1.0, 1.0, 1.0, 1.0, 1.0, 1.0, 1.0, 1.0, 1.0, 1.0, 1.0, 1.0, 1.0, 1.0, 1.0, 1.0, 1.0, 1.0, 1.0, 1.0, 1.0, 1.0, 1.0, 1.0, 1.0, 1.0, 1.0, 1.0, 1.0, 1.0, 1.0, 1.0, 1.0, 1.0, 1.0, 1.0, 1.0, 1.0, 1.0, 1.0, 1.0, 1.0, 1.0, 1.0, 1.0, 1.0, 1.0, 1.0, 1.0, 1.0, 1.0, 1.0, 1.0, 1.0, 1.0, 1.0, 1.0, 1.0, 1.0, 1.0, 1.0, 1.0, 1.0, 1.0, 1.0, 1.0, 1.0, 1.0, 1.0, 1.0, 1.0, 1.0, 1.0, 1.0, 1.0, 1.0, 1.0, 1.0, 1.0, 1.0, 1.0, 1.0, 1.0, 1.0, 1.0, 1.0, 1.0, 1.0, 1.0, 1.0, 1.0, 1.0, 1.0, 1.0, 1.0, 1.0, 1.0, 1.0, 1.0, 1.0, 1.0, 1.0, 1.0, 1.0, 1.0, 1.0, 1.0, 1.0, 1.0, 1.0, 1.0, 1.0, 1.0, 1.0, 1.0, 1.0, 1.0, 1.0, 1.0, 1.0, 1.0, 1.0, 1.0, 1.0, 1.0, 1.0, 1.0, 1.0, 1.0, 1.0, 1.0, 1.0, 1.0, 1.0, 1.0, 1.0, 1.0, 1.0, 1.0, 1.0, 1.0, 1.0, 1.0, 1.0, 1.0, 1.0, 1.0, 1.0, 1.0, 1.0, 1.0, 1.0, 1.0, 1.0, 1.0, 1.0, 1.0, 1.0, 1.0, 1.0, 1.0, 1.0, 1.0, 1.0, 1.0, 1.0, 1.0, 1.0, 1.0, 1.0, 1.0, 1.0, 1.0, 1.0, 1.0, 1.0, 1.0, 1.0, 1.0, 1.0, 1.0, 1.0, 1.0, 1.0, 1.0, 1.0, 1.0, 1.0, 1.0, 1.0, 1.0, 1.0, 1.0, 1.0, 1.0, 1.0, 1.0, 1.0, 1.0, 1.0, 1.0, 1.0, 1.0, 1.0, 1.0, 1.0, 1.0, 1.0, 1.0, 1.0, 1.0, 1.0, 1.0, 1.0, 1.0, 1.0, 1.0, 1.0, 1.0, 1.0, 1.0, 1.0, 1.0, 1.0, 1.0, 1.0, 1.0, 1.0, 1.0, 1.0, 1.0, 1.0, 1.0, 1.0, 1.0, 1.0, 1.0, 1.0, 1.0, 1.0, 1.0, 1.0, 1.0, 1.0, 1.0, 1.0, 1.0, 1.0, 1.0, 1.0, 1.0, 1.0, 1.0, 1.0, 1.0, 1.0, 1.0, 1.0, 1.0, 1.0])
me_cube.materials.append(mat_item_box)
me_cube.use_remesh_preserve_volume = False
me_cube.use_remesh_preserve_attributes = False
me_cube.use_mirror_vertex_groups = False
me_cube.update()

# ---- objects
ob_item_box = bpy.data.objects.new('Item Box', me_cube)

# ---- transforms, parenting, visibility, modifiers, constraints
ob_item_box.location = (0.0, 0.0, 0.16)
ob_item_box.scale = (0.12, 0.15, 0.16)
ob_item_box.lock_rotations_4d = False
ob_item_box.empty_display_type = 'ARROWS'
ob_item_box.lineart.crease_threshold = 0.0

# ---- collection membership
col_collection.objects.link(ob_item_box)

# ---- scene / render settings (as saved in the file)
scene.frame_start = 1; scene.frame_end = 250; scene.frame_set(1)
scene.render.engine = 'BLENDER_EEVEE_NEXT'
scene.cycles.use_denoising = False
scene.cycles.samples = 128
scene.cycles.sampling_pattern = 'TABULATED_SOBOL'
scene.cycles.use_adaptive_sampling = False
scene.cycles.use_light_tree = False
scene.view_settings.view_transform = 'Filmic'
bpy.context.view_layer.update()

# ---- added for rendering (the .blend has no active camera and no usable light): camera, sun
cam_auto = bpy.data.cameras.new('AutoCamera')
cam_auto.lens = 50.0
cam_auto.sensor_width = 36.0
cam_auto.clip_end = 1000.0
ob_auto_camera = bpy.data.objects.new('AutoCamera', cam_auto)
scene.collection.objects.link(ob_auto_camera)
ob_auto_camera.location = (0.462612, -0.555135, 0.53009)
ob_auto_camera.rotation_euler = (1.09748, -7.21219e-08, 0.694738)
scene.camera = ob_auto_camera
light_auto_sun = bpy.data.lights.new('AutoSun', 'SUN')
light_auto_sun.energy = 3.0
light_auto_sun.angle = 0.0523599
ob_auto_sun = bpy.data.objects.new('AutoSun', light_auto_sun)
scene.collection.objects.link(ob_auto_sun)
ob_auto_sun.rotation_euler = (0.872665, 0.174533, 0.523599)
bpy.context.view_layer.update()
